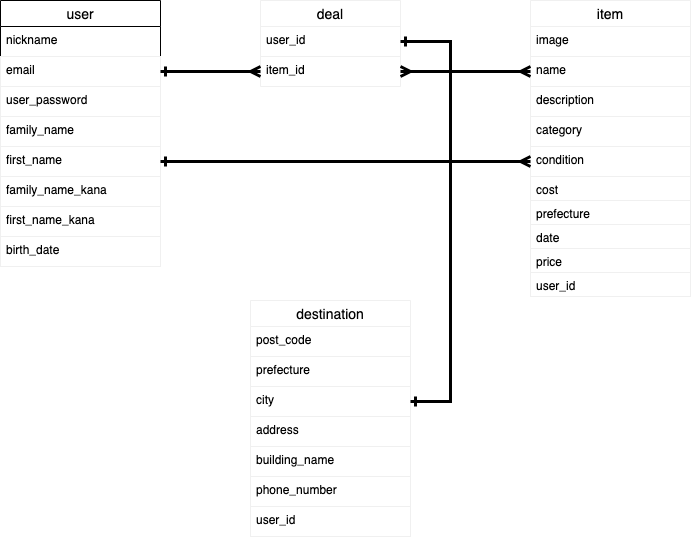

The diagram above was exported from draw.io. Its source (the exported page's mxGraphModel, read from the mxfile embedded in the PNG):
<mxGraphModel dx="740" dy="701" grid="1" gridSize="10" guides="1" tooltips="1" connect="1" arrows="1" fold="1" page="1" pageScale="1" pageWidth="827" pageHeight="1169" math="0" shadow="1">
  <root>
    <mxCell id="0" />
    <mxCell id="1" parent="0" />
    <mxCell id="17" value="user" style="swimlane;fontStyle=0;childLayout=stackLayout;horizontal=1;startSize=26;horizontalStack=0;resizeParent=1;resizeParentMax=0;resizeLast=0;collapsible=1;marginBottom=0;align=center;fontSize=14;" vertex="1" parent="1">
      <mxGeometry x="40" y="40" width="160" height="266" as="geometry" />
    </mxCell>
    <mxCell id="19" value="nickname&#10;" style="text;strokeColor=none;fillColor=none;spacingLeft=4;spacingRight=4;overflow=hidden;rotatable=0;points=[[0,0.5],[1,0.5]];portConstraint=eastwest;fontSize=12;" vertex="1" parent="17">
      <mxGeometry y="26" width="160" height="30" as="geometry" />
    </mxCell>
    <mxCell id="21" value="email&#10;" style="text;fillColor=none;spacingLeft=4;spacingRight=4;overflow=hidden;rotatable=0;points=[[0,0.5],[1,0.5]];portConstraint=eastwest;fontSize=12;strokeColor=#f0f0f0;" vertex="1" parent="17">
      <mxGeometry y="56" width="160" height="30" as="geometry" />
    </mxCell>
    <mxCell id="22" value="user_password" style="text;fillColor=none;spacingLeft=4;spacingRight=4;overflow=hidden;rotatable=0;points=[[0,0.5],[1,0.5]];portConstraint=eastwest;fontSize=12;strokeColor=#f0f0f0;" vertex="1" parent="17">
      <mxGeometry y="86" width="160" height="30" as="geometry" />
    </mxCell>
    <mxCell id="23" value="family_name&#10;" style="text;fillColor=none;spacingLeft=4;spacingRight=4;overflow=hidden;rotatable=0;points=[[0,0.5],[1,0.5]];portConstraint=eastwest;fontSize=12;strokeColor=#f0f0f0;" vertex="1" parent="17">
      <mxGeometry y="116" width="160" height="30" as="geometry" />
    </mxCell>
    <mxCell id="24" value="first_name" style="text;fillColor=none;spacingLeft=4;spacingRight=4;overflow=hidden;rotatable=0;points=[[0,0.5],[1,0.5]];portConstraint=eastwest;fontSize=12;strokeColor=#f0f0f0;" vertex="1" parent="17">
      <mxGeometry y="146" width="160" height="30" as="geometry" />
    </mxCell>
    <mxCell id="25" value="family_name_kana" style="text;fillColor=none;spacingLeft=4;spacingRight=4;overflow=hidden;rotatable=0;points=[[0,0.5],[1,0.5]];portConstraint=eastwest;fontSize=12;strokeColor=#f0f0f0;" vertex="1" parent="17">
      <mxGeometry y="176" width="160" height="30" as="geometry" />
    </mxCell>
    <mxCell id="26" value="first_name_kana" style="text;fillColor=none;spacingLeft=4;spacingRight=4;overflow=hidden;rotatable=0;points=[[0,0.5],[1,0.5]];portConstraint=eastwest;fontSize=12;strokeColor=#f0f0f0;" vertex="1" parent="17">
      <mxGeometry y="206" width="160" height="30" as="geometry" />
    </mxCell>
    <mxCell id="27" value="birth_date" style="text;fillColor=none;spacingLeft=4;spacingRight=4;overflow=hidden;rotatable=0;points=[[0,0.5],[1,0.5]];portConstraint=eastwest;fontSize=12;strokeColor=#f0f0f0;" vertex="1" parent="17">
      <mxGeometry y="236" width="160" height="30" as="geometry" />
    </mxCell>
    <mxCell id="28" value="item" style="swimlane;fontStyle=0;childLayout=stackLayout;horizontal=1;startSize=26;horizontalStack=0;resizeParent=1;resizeParentMax=0;resizeLast=0;collapsible=1;marginBottom=0;align=center;fontSize=14;strokeColor=#f0f0f0;" vertex="1" parent="1">
      <mxGeometry x="570" y="40" width="160" height="296" as="geometry" />
    </mxCell>
    <mxCell id="30" value="image" style="text;fillColor=none;spacingLeft=4;spacingRight=4;overflow=hidden;rotatable=0;points=[[0,0.5],[1,0.5]];portConstraint=eastwest;fontSize=12;strokeColor=#f0f0f0;" vertex="1" parent="28">
      <mxGeometry y="26" width="160" height="30" as="geometry" />
    </mxCell>
    <mxCell id="31" value="name" style="text;strokeColor=none;fillColor=none;spacingLeft=4;spacingRight=4;overflow=hidden;rotatable=0;points=[[0,0.5],[1,0.5]];portConstraint=eastwest;fontSize=12;" vertex="1" parent="28">
      <mxGeometry y="56" width="160" height="30" as="geometry" />
    </mxCell>
    <mxCell id="33" value="description" style="text;fillColor=none;spacingLeft=4;spacingRight=4;overflow=hidden;rotatable=0;points=[[0,0.5],[1,0.5]];portConstraint=eastwest;fontSize=12;strokeColor=#f0f0f0;" vertex="1" parent="28">
      <mxGeometry y="86" width="160" height="30" as="geometry" />
    </mxCell>
    <mxCell id="34" value="category" style="text;fillColor=none;spacingLeft=4;spacingRight=4;overflow=hidden;rotatable=0;points=[[0,0.5],[1,0.5]];portConstraint=eastwest;fontSize=12;strokeColor=#f0f0f0;" vertex="1" parent="28">
      <mxGeometry y="116" width="160" height="30" as="geometry" />
    </mxCell>
    <mxCell id="35" value="condition" style="text;fillColor=none;spacingLeft=4;spacingRight=4;overflow=hidden;rotatable=0;points=[[0,0.5],[1,0.5]];portConstraint=eastwest;fontSize=12;strokeColor=#f0f0f0;" vertex="1" parent="28">
      <mxGeometry y="146" width="160" height="30" as="geometry" />
    </mxCell>
    <mxCell id="36" value="cost" style="text;fillColor=none;spacingLeft=4;spacingRight=4;overflow=hidden;rotatable=0;points=[[0,0.5],[1,0.5]];portConstraint=eastwest;fontSize=12;strokeColor=#f0f0f0;" vertex="1" parent="28">
      <mxGeometry y="176" width="160" height="24" as="geometry" />
    </mxCell>
    <mxCell id="37" value="prefecture" style="text;fillColor=none;spacingLeft=4;spacingRight=4;overflow=hidden;rotatable=0;points=[[0,0.5],[1,0.5]];portConstraint=eastwest;fontSize=12;strokeColor=#f0f0f0;" vertex="1" parent="28">
      <mxGeometry y="200" width="160" height="24" as="geometry" />
    </mxCell>
    <mxCell id="38" value="date" style="text;fillColor=none;spacingLeft=4;spacingRight=4;overflow=hidden;rotatable=0;points=[[0,0.5],[1,0.5]];portConstraint=eastwest;fontSize=12;strokeColor=#f0f0f0;" vertex="1" parent="28">
      <mxGeometry y="224" width="160" height="24" as="geometry" />
    </mxCell>
    <mxCell id="59" value="price" style="text;fillColor=none;spacingLeft=4;spacingRight=4;overflow=hidden;rotatable=0;points=[[0,0.5],[1,0.5]];portConstraint=eastwest;fontSize=12;strokeColor=#f0f0f0;" vertex="1" parent="28">
      <mxGeometry y="248" width="160" height="24" as="geometry" />
    </mxCell>
    <mxCell id="73" value="user_id" style="text;fillColor=none;spacingLeft=4;spacingRight=4;overflow=hidden;rotatable=0;points=[[0,0.5],[1,0.5]];portConstraint=eastwest;fontSize=12;strokeColor=#f0f0f0;" vertex="1" parent="28">
      <mxGeometry y="272" width="160" height="24" as="geometry" />
    </mxCell>
    <mxCell id="44" value="destination" style="swimlane;fontStyle=0;childLayout=stackLayout;horizontal=1;startSize=26;horizontalStack=0;resizeParent=1;resizeParentMax=0;resizeLast=0;collapsible=1;marginBottom=0;align=center;fontSize=14;strokeColor=#f0f0f0;" vertex="1" parent="1">
      <mxGeometry x="290" y="340" width="160" height="236" as="geometry" />
    </mxCell>
    <mxCell id="45" value="post_code" style="text;strokeColor=none;fillColor=none;spacingLeft=4;spacingRight=4;overflow=hidden;rotatable=0;points=[[0,0.5],[1,0.5]];portConstraint=eastwest;fontSize=12;" vertex="1" parent="44">
      <mxGeometry y="26" width="160" height="30" as="geometry" />
    </mxCell>
    <mxCell id="46" value="prefecture" style="text;fillColor=none;spacingLeft=4;spacingRight=4;overflow=hidden;rotatable=0;points=[[0,0.5],[1,0.5]];portConstraint=eastwest;fontSize=12;strokeColor=#f0f0f0;" vertex="1" parent="44">
      <mxGeometry y="56" width="160" height="30" as="geometry" />
    </mxCell>
    <mxCell id="47" value="city" style="text;strokeColor=none;fillColor=none;spacingLeft=4;spacingRight=4;overflow=hidden;rotatable=0;points=[[0,0.5],[1,0.5]];portConstraint=eastwest;fontSize=12;" vertex="1" parent="44">
      <mxGeometry y="86" width="160" height="30" as="geometry" />
    </mxCell>
    <mxCell id="48" value="address" style="text;fillColor=none;spacingLeft=4;spacingRight=4;overflow=hidden;rotatable=0;points=[[0,0.5],[1,0.5]];portConstraint=eastwest;fontSize=12;strokeColor=#f0f0f0;" vertex="1" parent="44">
      <mxGeometry y="116" width="160" height="30" as="geometry" />
    </mxCell>
    <mxCell id="49" value="building_name" style="text;fillColor=none;spacingLeft=4;spacingRight=4;overflow=hidden;rotatable=0;points=[[0,0.5],[1,0.5]];portConstraint=eastwest;fontSize=12;strokeColor=#f0f0f0;" vertex="1" parent="44">
      <mxGeometry y="146" width="160" height="30" as="geometry" />
    </mxCell>
    <mxCell id="56" value="phone_number" style="text;fillColor=none;spacingLeft=4;spacingRight=4;overflow=hidden;rotatable=0;points=[[0,0.5],[1,0.5]];portConstraint=eastwest;fontSize=12;strokeColor=#f0f0f0;" vertex="1" parent="44">
      <mxGeometry y="176" width="160" height="30" as="geometry" />
    </mxCell>
    <mxCell id="60" value="user_id" style="text;fillColor=none;spacingLeft=4;spacingRight=4;overflow=hidden;rotatable=0;points=[[0,0.5],[1,0.5]];portConstraint=eastwest;fontSize=12;strokeColor=#f0f0f0;" vertex="1" parent="44">
      <mxGeometry y="206" width="160" height="30" as="geometry" />
    </mxCell>
    <mxCell id="62" value="deal" style="swimlane;fontStyle=0;childLayout=stackLayout;horizontal=1;startSize=26;horizontalStack=0;resizeParent=1;resizeParentMax=0;resizeLast=0;collapsible=1;marginBottom=0;align=center;fontSize=14;strokeColor=#f0f0f0;" vertex="1" parent="1">
      <mxGeometry x="300" y="40" width="140" height="86" as="geometry" />
    </mxCell>
    <mxCell id="63" value="user_id" style="text;fillColor=none;spacingLeft=4;spacingRight=4;overflow=hidden;rotatable=0;points=[[0,0.5],[1,0.5]];portConstraint=eastwest;fontSize=12;strokeColor=#f0f0f0;" vertex="1" parent="62">
      <mxGeometry y="26" width="140" height="30" as="geometry" />
    </mxCell>
    <mxCell id="64" value="item_id" style="text;strokeColor=none;fillColor=none;spacingLeft=4;spacingRight=4;overflow=hidden;rotatable=0;points=[[0,0.5],[1,0.5]];portConstraint=eastwest;fontSize=12;" vertex="1" parent="62">
      <mxGeometry y="56" width="140" height="30" as="geometry" />
    </mxCell>
    <mxCell id="67" style="edgeStyle=orthogonalEdgeStyle;rounded=0;orthogonalLoop=1;jettySize=auto;html=1;exitX=1;exitY=0.5;exitDx=0;exitDy=0;entryX=0;entryY=0.5;entryDx=0;entryDy=0;startArrow=ERone;startFill=0;endArrow=ERmany;endFill=0;strokeWidth=3;" edge="1" parent="1" source="21" target="64">
      <mxGeometry relative="1" as="geometry" />
    </mxCell>
    <mxCell id="68" style="edgeStyle=orthogonalEdgeStyle;rounded=0;orthogonalLoop=1;jettySize=auto;html=1;exitX=1;exitY=0.5;exitDx=0;exitDy=0;startArrow=ERmany;startFill=0;endArrow=ERmany;endFill=0;strokeWidth=3;entryX=0;entryY=0.5;entryDx=0;entryDy=0;" edge="1" parent="1" source="64" target="31">
      <mxGeometry relative="1" as="geometry">
        <mxPoint x="460" y="111" as="targetPoint" />
      </mxGeometry>
    </mxCell>
    <mxCell id="70" style="edgeStyle=orthogonalEdgeStyle;rounded=0;orthogonalLoop=1;jettySize=auto;html=1;exitX=1;exitY=0.5;exitDx=0;exitDy=0;entryX=0;entryY=0.5;entryDx=0;entryDy=0;startArrow=ERone;startFill=0;endArrow=ERmany;endFill=0;strokeWidth=3;" edge="1" parent="1" source="24" target="35">
      <mxGeometry relative="1" as="geometry" />
    </mxCell>
    <mxCell id="72" style="edgeStyle=orthogonalEdgeStyle;rounded=0;orthogonalLoop=1;jettySize=auto;html=1;exitX=1;exitY=0.5;exitDx=0;exitDy=0;startArrow=ERone;startFill=0;endArrow=ERone;endFill=0;strokeWidth=3;" edge="1" parent="1" source="63" target="47">
      <mxGeometry relative="1" as="geometry">
        <Array as="points">
          <mxPoint x="490" y="81" />
          <mxPoint x="490" y="441" />
        </Array>
      </mxGeometry>
    </mxCell>
  </root>
</mxGraphModel>